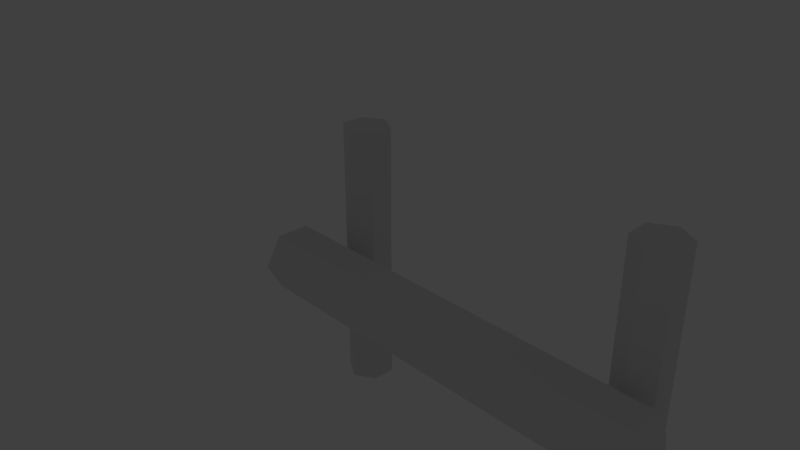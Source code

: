 # Source: torre.blend  (saved by Blender 2.79.0; exported with 4.5.12 LTS)
import bpy
from mathutils import Matrix  # noqa: F401  (used for matrix-valued properties, if any)

bpy.ops.wm.read_factory_settings(use_empty=True)
scene = bpy.context.scene
scene.name = 'Scene'

# ---- collections
col_collection_1 = bpy.data.collections.new('Collection 1'); scene.collection.children.link(col_collection_1)
col_collection_1.hide_render = True
col_collection_1.hide_viewport = True
col_collection_2 = bpy.data.collections.new('Collection 2'); scene.collection.children.link(col_collection_2)
col_collection_2.hide_render = True
col_collection_2.hide_viewport = True
col_collection_3 = bpy.data.collections.new('Collection 3'); scene.collection.children.link(col_collection_3)
col_collection_18 = bpy.data.collections.new('Collection 18'); scene.collection.children.link(col_collection_18)
col_collection_18.hide_render = True
col_collection_18.hide_viewport = True
col_collection_19 = bpy.data.collections.new('Collection 19'); scene.collection.children.link(col_collection_19)
col_collection_19.hide_render = True
col_collection_19.hide_viewport = True
col_collection_20 = bpy.data.collections.new('Collection 20'); scene.collection.children.link(col_collection_20)
col_collection_20.hide_render = True
col_collection_20.hide_viewport = True

# ---- world
world_world = bpy.data.worlds.new('World'); scene.world = world_world
world_world.color = (0.05088, 0.05088, 0.05088)
world_world.use_sun_shadow = False
world_world.sun_shadow_jitter_overblur = 0.0
world_world.cycles.sampling_method = 'MANUAL'

# ---- cameras
cam_camera = bpy.data.cameras.new('Camera')
cam_camera.clip_end = 100.0
cam_camera.lens = 35.0
cam_camera.sensor_width = 32.0
cam_camera.sensor_height = 18.0
cam_camera.ortho_scale = 7.314
cam_camera.dof.focus_distance = 0.0
cam_camera.dof.aperture_fstop = 128.0

# ---- lights
light_lamp = bpy.data.lights.new('Lamp', 'POINT')
light_lamp.transmission_factor = 0.0
light_lamp.cutoff_distance = 30.0
light_lamp.energy = 100.0
light_lamp.shadow_buffer_clip_start = 1.001
light_lamp.shadow_soft_size = 0.1
light_lamp.shadow_maximum_resolution = 0.006
light_lamp.use_absolute_resolution = True

# ---- meshes
me_cube_000 = bpy.data.meshes.new('Cube.000')
me_cube_000.from_pydata([(-0.2598, -0.4499, -0.2598), (-0.2598, -0.4499, 0.2598), (-0.2598, -0.2781, -0.2598), (-0.2598, -0.2781, 0.2598), (0.2598, -0.4499, -0.2598), (0.2598, -0.4499, 0.2598), (0.2598, -0.2781, -0.2598), (0.2598, -0.2781, 0.2598), (-0.1339, -0.6625, -0.1339), (-0.1339, -0.6625, 0.1339), (0.1339, -0.6625, 0.1339), (0.1339, -0.6625, -0.1339), (-0.2066, -0.6625, -0.2066), (-0.2066, -0.6625, 0.2066), (0.2066, -0.6625, 0.2066), (0.2066, -0.6625, -0.2066), (1.412e-08, -1.17, 0.0), (-1.665, -0.2137, -0.5164), (-1.665, -0.5143, -0.5164), (-1.665, -0.5143, 0.5164), (-1.665, -0.2137, 0.5164), (1.665, -0.2137, -0.5164), (1.665, -0.2137, 0.5164), (1.665, -0.5143, -0.5164), (1.665, -0.5143, 0.5164)], [], [(2, 6, 21, 17), (2, 3, 7, 6), (6, 7, 22, 21), (1, 0, 8, 9), (4, 0, 18, 23), (0, 1, 19, 18), (9, 8, 12, 13), (0, 4, 11, 8), (5, 1, 9, 10), (4, 5, 10, 11), (14, 13, 16), (10, 9, 13, 14), (11, 10, 14, 15), (8, 11, 15, 12), (15, 14, 16), (12, 15, 16), (13, 12, 16), (18, 19, 20, 17), (21, 22, 24, 23), (17, 21, 23, 18), (22, 20, 19, 24), (1, 5, 24, 19), (5, 4, 23, 24), (7, 3, 20, 22), (3, 2, 17, 20)])
_uv = me_cube_000.uv_layers.new(name='UVMap')
_uv.uv.foreach_set('vector', [0.4401, 0.2071, 0.4401, 0.2698, 0.4081, 0.4401, 0.4082, 0.03694, 0.4401, 0.2071, 0.5028, 0.2073, 0.5027, 0.27, 0.4401, 0.2698, 0.4401, 0.2698, 0.5027, 0.27, 0.5346, 0.4401, 0.4081, 0.4401, 0.0001132, 0.991, 0.0001132, 0.911, 0.03354, 0.9328, 0.03293, 0.963, 0.44, 0.6472, 0.44, 0.7098, 0.408, 0.8802, 0.4081, 0.477, 0.44, 0.7098, 0.5026, 0.71, 0.5345, 0.8802, 0.408, 0.8802, 0.03293, 0.963, 0.03354, 0.9328, 0.03449, 0.9318, 0.03407, 0.9613, 0.0001132, 0.911, 0.07123, 0.8804, 0.06889, 0.9232, 0.03354, 0.9328, 0.08604, 0.9999, 0.0001132, 0.991, 0.03293, 0.963, 0.06353, 0.9617, 0.1248, 0.9111, 0.08604, 0.9999, 0.06353, 0.9617, 0.06889, 0.9232, 0.1542, 0.8919, 0.203, 0.8804, 0.1939, 0.951, 0.06353, 0.9617, 0.03293, 0.963, 0.03407, 0.9613, 0.06374, 0.9606, 0.06889, 0.9232, 0.06353, 0.9617, 0.06374, 0.9606, 0.0666, 0.927, 0.03354, 0.9328, 0.06889, 0.9232, 0.0666, 0.927, 0.03449, 0.9318, 0.125, 0.9328, 0.1542, 0.8919, 0.1939, 0.951, 0.2474, 0.904, 0.2651, 0.951, 0.1939, 0.951, 0.203, 0.8804, 0.2474, 0.904, 0.1939, 0.951, 0.4082, 0.0001133, 0.5347, 0.0001132, 0.5347, 0.03694, 0.4082, 0.03694, 0.4081, 0.4401, 0.5346, 0.4401, 0.5346, 0.477, 0.4081, 0.477, 0.0001132, 0.4401, 0.4081, 0.4401, 0.4081, 0.477, 0.0001132, 0.477, 0.5346, 0.4401, 0.9426, 0.4401, 0.9426, 0.477, 0.5346, 0.477, 0.5026, 0.71, 0.5027, 0.6473, 0.5346, 0.477, 0.5345, 0.8802, 0.5027, 0.6473, 0.44, 0.6472, 0.4081, 0.477, 0.5346, 0.477, 0.5027, 0.27, 0.5028, 0.2073, 0.5347, 0.03694, 0.5346, 0.4401, 0.5028, 0.2073, 0.4401, 0.2071, 0.4082, 0.03694, 0.5347, 0.03694])
me_cube_000.use_remesh_preserve_volume = False
me_cube_000.use_remesh_preserve_attributes = False
me_cube_000.use_mirror_vertex_groups = False
me_cube_000.update()
me_cylinder = bpy.data.meshes.new('Cylinder')
me_cylinder.from_pydata([(0.0, 0.3, -1.747), (0.0, 0.3, 1.747), (0.2598, 0.15, -1.747), (0.2598, 0.15, 1.747), (0.2598, -0.15, -1.747), (0.2598, -0.15, 1.747), (-2.623e-08, -0.3, -1.747), (-2.623e-08, -0.3, 1.747), (-0.2598, -0.15, -1.747), (-0.2598, -0.15, 1.747), (-0.2598, 0.15, -1.747), (-0.2598, 0.15, 1.747), (4.016, 0.3, -1.747), (4.016, 0.3, 1.747), (4.276, 0.15, -1.747), (4.276, 0.15, 1.747), (4.276, -0.15, -1.747), (4.276, -0.15, 1.747), (4.016, -0.3, -1.747), (4.016, -0.3, 1.747), (3.756, -0.15, -1.747), (3.756, -0.15, 1.747), (3.756, 0.15, -1.747), (3.756, 0.15, 1.747), (-0.6046, -0.3216, 6.437e-07), (4.516, -0.3216, 3.106e-07), (-0.6046, -0.5312, -0.363), (4.516, -0.5312, -0.363), (-0.6046, -0.9503, -0.363), (4.516, -0.9503, -0.363), (-0.6046, -1.16, 6.437e-07), (4.516, -1.16, 3.106e-07), (-0.6046, -0.9503, 0.363), (4.516, -0.9503, 0.363), (-0.6046, -0.5312, 0.363), (4.516, -0.5312, 0.363), (-0.877, -0.7407, 5.882e-07), (4.76, -0.7407, 3.522e-07), (4.016, 0.0, -1.747), (4.016, 0.0, 1.747), (0.0, 0.0, 1.747), (0.0, 0.0, -1.747)], [], [(0, 1, 3, 2), (2, 3, 5, 4), (4, 5, 7, 6), (6, 7, 9, 8), (9, 7, 40), (8, 9, 11, 10), (10, 11, 1, 0), (8, 10, 41), (12, 13, 15, 14), (14, 15, 17, 16), (16, 17, 19, 18), (18, 19, 21, 20), (13, 23, 39), (20, 21, 23, 22), (22, 23, 13, 12), (14, 16, 38), (24, 25, 27, 26), (26, 27, 29, 28), (28, 29, 31, 30), (30, 31, 33, 32), (29, 27, 37), (32, 33, 35, 34), (34, 35, 25, 24), (28, 30, 36), (34, 24, 36), (30, 32, 36), (26, 28, 36), (32, 34, 36), (24, 26, 36), (35, 33, 37), (27, 25, 37), (31, 29, 37), (25, 35, 37), (33, 31, 37), (20, 22, 38), (12, 14, 38), (16, 18, 38), (22, 12, 38), (18, 20, 38), (21, 19, 39), (17, 15, 39), (23, 21, 39), (15, 13, 39), (19, 17, 39), (5, 3, 40), (11, 9, 40), (3, 1, 40), (7, 5, 40), (1, 11, 40), (0, 2, 41), (4, 6, 41), (10, 0, 41), (6, 8, 41), (2, 4, 41)])
_uv = me_cylinder.uv_layers.new(name='UVMap')
_uv.uv.foreach_set('vector', [0.3997, 0.4188, 0.3997, 0.9998, 0.3498, 0.9998, 0.3498, 0.4188, 0.3498, 0.4188, 0.3498, 0.9998, 0.3, 0.9998, 0.3, 0.4188, 0.5993, 0.4188, 0.5993, 0.9998, 0.5494, 0.9998, 0.5494, 0.4188, 0.5494, 0.4188, 0.5494, 0.9998, 0.4995, 0.9998, 0.4995, 0.4188, 0.6429, 0.787, 0.5997, 0.762, 0.6429, 0.7371, 0.4995, 0.4188, 0.4995, 0.9998, 0.4496, 0.9998, 0.4496, 0.4188, 0.4496, 0.4188, 0.4496, 0.9998, 0.3997, 0.9998, 0.3997, 0.4188, 0.7297, 0.6872, 0.7729, 0.7122, 0.7297, 0.7371, 0.0501, 0.4188, 0.0501, 0.9998, 0.000209, 0.9998, 0.0002093, 0.4188, 0.2995, 0.4188, 0.2995, 0.9998, 0.2496, 0.9998, 0.2496, 0.4188, 0.2496, 0.4188, 0.2496, 0.9998, 0.1998, 0.9998, 0.1998, 0.4188, 0.1998, 0.4188, 0.1998, 0.9998, 0.1499, 0.9998, 0.1499, 0.4188, 0.8558, 0.462, 0.8308, 0.5052, 0.8059, 0.462, 0.1499, 0.4188, 0.1499, 0.9998, 0.09998, 0.9998, 0.09999, 0.4188, 0.09999, 0.4188, 0.09998, 0.9998, 0.0501, 0.9998, 0.0501, 0.4188, 0.828, 0.6406, 0.7781, 0.6406, 0.8031, 0.5974, 0.000209, 0.1396, 0.8517, 0.1396, 0.8517, 0.2093, 0.0002091, 0.2093, 0.0002091, 0.2093, 0.8517, 0.2093, 0.8517, 0.279, 0.000209, 0.279, 0.000209, 0.279, 0.8517, 0.279, 0.8517, 0.3487, 0.000209, 0.3487, 0.000209, 0.3487, 0.8517, 0.3487, 0.8517, 0.4184, 0.000209, 0.4184, 0.638, 0.5542, 0.7145, 0.5542, 0.6762, 0.6205, 0.000209, 0.00021, 0.8517, 0.000209, 0.8517, 0.06991, 0.000209, 0.06991, 0.000209, 0.06991, 0.8517, 0.06991, 0.8517, 0.1396, 0.000209, 0.1396, 0.6387, 0.5538, 0.5997, 0.4863, 0.6776, 0.4863, 0.7166, 0.4188, 0.7556, 0.4863, 0.6776, 0.4863, 0.5997, 0.4863, 0.6387, 0.4188, 0.6776, 0.4863, 0.7166, 0.5538, 0.6387, 0.5538, 0.6776, 0.4863, 0.6387, 0.4188, 0.7166, 0.4188, 0.6776, 0.4863, 0.7556, 0.4863, 0.7166, 0.5538, 0.6776, 0.4863, 0.7145, 0.6868, 0.638, 0.6868, 0.6762, 0.6205, 0.7145, 0.5542, 0.7528, 0.6205, 0.6762, 0.6205, 0.5997, 0.6205, 0.638, 0.5542, 0.6762, 0.6205, 0.7528, 0.6205, 0.7145, 0.6868, 0.6762, 0.6205, 0.638, 0.6868, 0.5997, 0.6205, 0.6762, 0.6205, 0.7781, 0.5542, 0.828, 0.5542, 0.8031, 0.5974, 0.853, 0.5974, 0.828, 0.6406, 0.8031, 0.5974, 0.7781, 0.6406, 0.7532, 0.5974, 0.8031, 0.5974, 0.828, 0.5542, 0.853, 0.5974, 0.8031, 0.5974, 0.7532, 0.5974, 0.7781, 0.5542, 0.8031, 0.5974, 0.7809, 0.5052, 0.756, 0.462, 0.8059, 0.462, 0.7809, 0.4188, 0.8308, 0.4188, 0.8059, 0.462, 0.8308, 0.5052, 0.7809, 0.5052, 0.8059, 0.462, 0.8308, 0.4188, 0.8558, 0.462, 0.8059, 0.462, 0.756, 0.462, 0.7809, 0.4188, 0.8059, 0.462, 0.5997, 0.7122, 0.6429, 0.6872, 0.6429, 0.7371, 0.6861, 0.762, 0.6429, 0.787, 0.6429, 0.7371, 0.6429, 0.6872, 0.6861, 0.7122, 0.6429, 0.7371, 0.5997, 0.762, 0.5997, 0.7122, 0.6429, 0.7371, 0.6861, 0.7122, 0.6861, 0.762, 0.6429, 0.7371, 0.7729, 0.762, 0.7297, 0.787, 0.7297, 0.7371, 0.6865, 0.762, 0.6865, 0.7122, 0.7297, 0.7371, 0.7729, 0.7122, 0.7729, 0.762, 0.7297, 0.7371, 0.6865, 0.7122, 0.7297, 0.6872, 0.7297, 0.7371, 0.7297, 0.787, 0.6865, 0.762, 0.7297, 0.7371])
me_cylinder.use_remesh_preserve_volume = False
me_cylinder.use_remesh_preserve_attributes = False
me_cylinder.use_mirror_vertex_groups = False
me_cylinder.update()
me_cube_005 = bpy.data.meshes.new('Cube.005')
me_cube_005.from_pydata([(-0.2598, -0.4499, -0.2598), (-0.2598, -0.4499, 0.2598), (-0.2598, -0.2781, -0.2598), (-0.2598, -0.2781, 0.2598), (0.2598, -0.4499, -0.2598), (0.2598, -0.4499, 0.2598), (0.2598, -0.2781, -0.2598), (0.2598, -0.2781, 0.2598), (-0.1339, -0.6625, -0.1339), (-0.1339, -0.6625, 0.1339), (0.1339, -0.6625, 0.1339), (0.1339, -0.6625, -0.1339), (-0.2066, -0.6625, -0.2066), (-0.2066, -0.6625, 0.2066), (0.2066, -0.6625, 0.2066), (0.2066, -0.6625, -0.2066), (1.412e-08, -1.17, 0.0), (-1.665, -0.2137, -0.5164), (-1.665, -0.5143, -0.5164), (-1.665, -0.5143, 0.5164), (-1.665, -0.2137, 0.5164), (1.665, -0.2137, -0.5164), (1.665, -0.2137, 0.5164), (1.665, -0.5143, -0.5164), (1.665, -0.5143, 0.5164)], [], [(2, 6, 21, 17), (2, 3, 7, 6), (6, 7, 22, 21), (1, 0, 8, 9), (4, 0, 18, 23), (0, 1, 19, 18), (9, 8, 12, 13), (0, 4, 11, 8), (5, 1, 9, 10), (4, 5, 10, 11), (14, 13, 16), (10, 9, 13, 14), (11, 10, 14, 15), (8, 11, 15, 12), (15, 14, 16), (12, 15, 16), (13, 12, 16), (18, 19, 20, 17), (21, 22, 24, 23), (17, 21, 23, 18), (22, 20, 19, 24), (1, 5, 24, 19), (5, 4, 23, 24), (7, 3, 20, 22), (3, 2, 17, 20)])
_uv = me_cube_005.uv_layers.new(name='UVMap')
_uv.uv.foreach_set('vector', [0.4401, 0.2071, 0.4401, 0.2698, 0.4081, 0.4401, 0.4082, 0.03694, 0.4401, 0.2071, 0.5028, 0.2073, 0.5027, 0.27, 0.4401, 0.2698, 0.4401, 0.2698, 0.5027, 0.27, 0.5346, 0.4401, 0.4081, 0.4401, 0.0001132, 0.991, 0.0001132, 0.911, 0.03354, 0.9328, 0.03293, 0.963, 0.44, 0.6472, 0.44, 0.7098, 0.408, 0.8802, 0.4081, 0.477, 0.44, 0.7098, 0.5026, 0.71, 0.5345, 0.8802, 0.408, 0.8802, 0.03293, 0.963, 0.03354, 0.9328, 0.03449, 0.9318, 0.03407, 0.9613, 0.0001132, 0.911, 0.07123, 0.8804, 0.06889, 0.9232, 0.03354, 0.9328, 0.08604, 0.9999, 0.0001132, 0.991, 0.03293, 0.963, 0.06353, 0.9617, 0.1248, 0.9111, 0.08604, 0.9999, 0.06353, 0.9617, 0.06889, 0.9232, 0.1542, 0.8919, 0.203, 0.8804, 0.1939, 0.951, 0.06353, 0.9617, 0.03293, 0.963, 0.03407, 0.9613, 0.06374, 0.9606, 0.06889, 0.9232, 0.06353, 0.9617, 0.06374, 0.9606, 0.0666, 0.927, 0.03354, 0.9328, 0.06889, 0.9232, 0.0666, 0.927, 0.03449, 0.9318, 0.125, 0.9328, 0.1542, 0.8919, 0.1939, 0.951, 0.2474, 0.904, 0.2651, 0.951, 0.1939, 0.951, 0.203, 0.8804, 0.2474, 0.904, 0.1939, 0.951, 0.4082, 0.0001133, 0.5347, 0.0001132, 0.5347, 0.03694, 0.4082, 0.03694, 0.4081, 0.4401, 0.5346, 0.4401, 0.5346, 0.477, 0.4081, 0.477, 0.0001132, 0.4401, 0.4081, 0.4401, 0.4081, 0.477, 0.0001132, 0.477, 0.5346, 0.4401, 0.9426, 0.4401, 0.9426, 0.477, 0.5346, 0.477, 0.5026, 0.71, 0.5027, 0.6473, 0.5346, 0.477, 0.5345, 0.8802, 0.5027, 0.6473, 0.44, 0.6472, 0.4081, 0.477, 0.5346, 0.477, 0.5027, 0.27, 0.5028, 0.2073, 0.5347, 0.03694, 0.5346, 0.4401, 0.5028, 0.2073, 0.4401, 0.2071, 0.4082, 0.03694, 0.5347, 0.03694])
me_cube_005.use_remesh_preserve_volume = False
me_cube_005.use_remesh_preserve_attributes = False
me_cube_005.use_mirror_vertex_groups = False
me_cube_005.update()
me_cube_003 = bpy.data.meshes.new('Cube.003')
me_cube_003.from_pydata([(-1.0, -0.3306, -1.0), (-1.0, -0.3306, 1.0), (-1.0, 0.3306, -1.0), (-1.0, 0.3306, 1.0), (1.0, -0.3306, -1.0), (1.0, -0.3306, 1.0), (1.0, 0.3306, -1.0), (1.0, 0.3306, 1.0), (-0.5156, -1.149, -0.5156), (-0.5156, -1.149, 0.5156), (0.5156, -1.149, 0.5156), (0.5156, -1.149, -0.5156), (-0.7953, -1.149, -0.7953), (-0.7953, -1.149, 0.7953), (0.7953, -1.149, 0.7953), (0.7953, -1.149, -0.7953), (0.0, -3.104, 0.0), (-1.75, 0.5786, -1.75), (-1.75, -0.5786, -1.75), (-1.75, -0.5786, 1.75), (-1.75, 0.5786, 1.75), (1.75, 0.5786, -1.75), (1.75, 0.5786, 1.75), (1.75, -0.5786, -1.75), (1.75, -0.5786, 1.75)], [], [(2, 6, 21, 17), (2, 3, 7, 6), (6, 7, 22, 21), (1, 0, 8, 9), (4, 0, 18, 23), (0, 1, 19, 18), (9, 8, 12, 13), (0, 4, 11, 8), (5, 1, 9, 10), (4, 5, 10, 11), (14, 13, 16), (10, 9, 13, 14), (11, 10, 14, 15), (8, 11, 15, 12), (15, 14, 16), (12, 15, 16), (13, 12, 16), (18, 19, 20, 17), (21, 22, 24, 23), (17, 21, 23, 18), (22, 20, 19, 24), (1, 5, 24, 19), (5, 4, 23, 24), (7, 3, 20, 22), (3, 2, 17, 20)])
me_cube_003.use_remesh_preserve_volume = False
me_cube_003.use_remesh_preserve_attributes = False
me_cube_003.use_mirror_vertex_groups = False
me_cube_003.update()
me_cube_002 = bpy.data.meshes.new('Cube.002')
me_cube_002.from_pydata([(-1.0, -0.3306, -1.0), (-1.0, -0.3306, 1.0), (-1.0, 0.3306, -1.0), (-1.0, 0.3306, 1.0), (1.0, -0.3306, -1.0), (1.0, -0.3306, 1.0), (1.0, 0.3306, -1.0), (1.0, 0.3306, 1.0), (-0.5156, -1.149, -0.5156), (-0.5156, -1.149, 0.5156), (0.5156, -1.149, 0.5156), (0.5156, -1.149, -0.5156), (-0.7953, -1.149, -0.7953), (-0.7953, -1.149, 0.7953), (0.7953, -1.149, 0.7953), (0.7953, -1.149, -0.7953), (0.0, -3.104, 0.0)], [], [(0, 1, 3, 2), (2, 3, 7, 6), (6, 7, 5, 4), (1, 0, 8, 9), (2, 6, 4, 0), (7, 3, 1, 5), (9, 8, 12, 13), (0, 4, 11, 8), (5, 1, 9, 10), (4, 5, 10, 11), (14, 13, 16), (10, 9, 13, 14), (11, 10, 14, 15), (8, 11, 15, 12), (15, 14, 16), (12, 15, 16), (13, 12, 16)])
me_cube_002.use_remesh_preserve_volume = False
me_cube_002.use_remesh_preserve_attributes = False
me_cube_002.use_mirror_vertex_groups = False
me_cube_002.update()

# ---- objects
ob_lamp = bpy.data.objects.new('Lamp', light_lamp)
ob_camera = bpy.data.objects.new('Camera', cam_camera)
ob_cube_000 = bpy.data.objects.new('Cube.000', me_cube_000)
ob_cylinder = bpy.data.objects.new('Cylinder', me_cylinder)
ob_cube_003 = bpy.data.objects.new('Cube.003', me_cube_005)
ob_cube_002 = bpy.data.objects.new('Cube.002', me_cube_003)
ob_cube_001 = bpy.data.objects.new('Cube.001', me_cube_002)

# ---- transforms, parenting, visibility, modifiers, constraints
ob_lamp.location = (4.076, 1.005, 5.904)
ob_lamp.rotation_euler = (0.6503, 0.05522, 1.866)
ob_lamp.lock_rotations_4d = False
ob_lamp.empty_display_type = 'ARROWS'
ob_lamp.color = (0.0, 0.0, 0.0, 0.0)
ob_lamp.lineart.crease_threshold = 0.0
ob_camera.location = (7.481, -6.508, 5.344)
ob_camera.rotation_euler = (1.109, 0.0, 0.8149)
ob_camera.lock_rotations_4d = False
ob_camera.empty_display_type = 'ARROWS'
ob_camera.color = (0.0, 0.0, 0.0, 0.0)
ob_camera.display_type = 'WIRE'
ob_camera.lineart.crease_threshold = 0.0
ob_cube_000.location = (-3.78, 2.16e-07, -1.608)
ob_cube_000.lineart.crease_threshold = 0.0
_m = ob_cube_000.modifiers.new('Array', 'ARRAY')
_m.count = 1
_m.constant_offset_displace = (0.0, 0.0, 0.0)
ob_cylinder.location = (0.0, 0.0, 0.0)
ob_cylinder.lineart.crease_threshold = 0.0
_m = ob_cylinder.modifiers.new('Array', 'ARRAY')
_m.count = 1
_m.constant_offset_displace = (0.0, 0.0, 0.0)
_m.relative_offset_displace = (0.0, 0.0, 1.0)
ob_cube_003.location = (-3.78, 2.16e-07, -1.608)
ob_cube_003.lineart.crease_threshold = 0.0
_m = ob_cube_003.modifiers.new('Array', 'ARRAY')
_m.count = 1
_m.constant_offset_displace = (0.0, 0.0, 0.0)
ob_cube_002.location = (-0.02299, -0.002391, 1.093e-08)
ob_cube_002.lineart.crease_threshold = 0.0
ob_cube_001.location = (0.2776, -0.5807, 0.5208)
ob_cube_001.lineart.crease_threshold = 0.0

# ---- collection membership
col_collection_1.objects.link(ob_lamp)
col_collection_1.objects.link(ob_camera)
col_collection_2.objects.link(ob_cube_000)
col_collection_3.objects.link(ob_cylinder)
col_collection_18.objects.link(ob_cube_003)
col_collection_19.objects.link(ob_cube_002)
col_collection_20.objects.link(ob_cube_001)

# ---- scene / render settings (as saved in the file)
scene.camera = ob_camera
scene.frame_start = 1; scene.frame_end = 250; scene.frame_set(1)
scene.render.engine = 'BLENDER_EEVEE_NEXT'
scene.render.resolution_percentage = 50
scene.render.dither_intensity = 0.0
scene.cycles.use_denoising = False
scene.cycles.samples = 128
scene.cycles.sampling_pattern = 'TABULATED_SOBOL'
scene.cycles.use_adaptive_sampling = False
scene.cycles.use_light_tree = False
scene.cycles.blur_glossy = 0.0
scene.cycles.sample_clamp_indirect = 0.0
scene.view_settings.view_transform = 'Standard'
bpy.context.view_layer.update()
